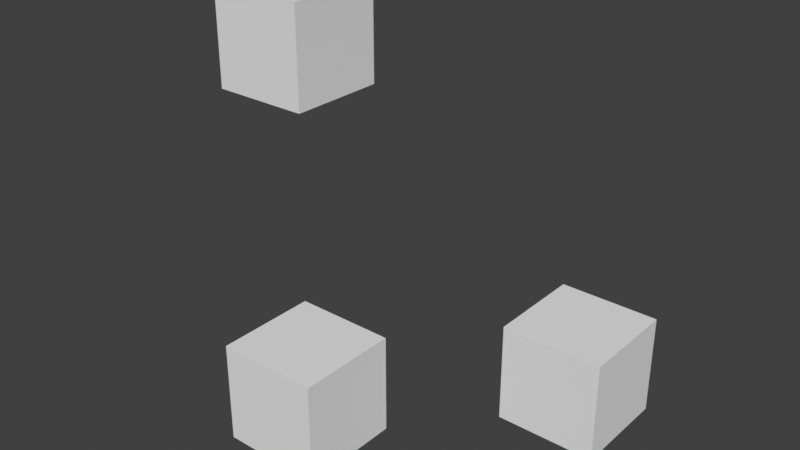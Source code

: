 # Source: Simple.blend  (saved by Blender 3.5.10; exported with 4.5.12 LTS)
import bpy
from mathutils import Matrix  # noqa: F401  (used for matrix-valued properties, if any)

bpy.ops.wm.read_factory_settings(use_empty=True)
scene = bpy.context.scene
scene.name = 'Scene'

# ---- collections
col_collection = bpy.data.collections.new('Collection'); scene.collection.children.link(col_collection)
col_rigidbodybones = bpy.data.collections.new('RigidBodyBones'); scene.collection.children.link(col_rigidbodybones)
col_rigidbodybones.hide_render = True
col_armature__container = bpy.data.collections.new('Armature [Container]'); col_rigidbodybones.children.link(col_armature__container)
col_armature__container.hide_render = True
col_armature__passives = bpy.data.collections.new('Armature [Passives]'); col_armature__container.children.link(col_armature__passives)
col_armature__passives.hide_render = True
col_armature__passives.hide_viewport = True
col_armature__origins = bpy.data.collections.new('Armature [Origins]'); col_armature__container.children.link(col_armature__origins)
col_armature__origins.hide_render = True
col_armature__origins.hide_viewport = True
col_armature__joints = bpy.data.collections.new('Armature [Joints]'); col_armature__container.children.link(col_armature__joints)
col_armature__joints.hide_render = True
col_armature__joints.hide_viewport = True
col_armature__actives = bpy.data.collections.new('Armature [Actives]'); col_armature__container.children.link(col_armature__actives)
col_armature__actives.hide_render = True
col_armature__actives.hide_viewport = True

# ---- world
world_world = bpy.data.worlds.new('World'); scene.world = world_world
world_world.use_nodes = True; world_world.node_tree.nodes.clear()
_N = world_world.node_tree.nodes; _L = world_world.node_tree.links
n0 = _N.new('ShaderNodeOutputWorld'); n0.name = 'World Output'; n0.location = (300, 300)
n1 = _N.new('ShaderNodeBackground'); n1.name = 'Background'; n1.location = (10, 300)
n1.inputs[0].default_value = (0.05088, 0.05088, 0.05088, 1.0)
_L.new(n1.outputs[0], n0.inputs[0])
n0.is_active_output = True
world_world.color = (0.05088, 0.05088, 0.05088)
world_world.use_sun_shadow = False
world_world.sun_shadow_jitter_overblur = 0.0

# ---- meshes
me_cube = bpy.data.meshes.new('Cube')
me_cube.from_pydata([(-0.1264, -0.1264, -0.1264), (-0.1264, -0.1264, 0.1264), (-0.1264, 0.1264, -0.1264), (-0.1264, 0.1264, 0.1264), (0.1264, -0.1264, -0.1264), (0.1264, -0.1264, 0.1264), (0.1264, 0.1264, -0.1264), (0.1264, 0.1264, 0.1264)], [], [(0, 1, 3, 2), (2, 3, 7, 6), (6, 7, 5, 4), (4, 5, 1, 0), (2, 6, 4, 0), (7, 3, 1, 5)])
_uv = me_cube.uv_layers.new(name='UVMap')
_uv.uv.foreach_set('vector', [0.375, 0.0, 0.625, 0.0, 0.625, 0.25, 0.375, 0.25, 0.375, 0.25, 0.625, 0.25, 0.625, 0.5, 0.375, 0.5, 0.375, 0.5, 0.625, 0.5, 0.625, 0.75, 0.375, 0.75, 0.375, 0.75, 0.625, 0.75, 0.625, 1.0, 0.375, 1.0, 0.125, 0.5, 0.375, 0.5, 0.375, 0.75, 0.125, 0.75, 0.625, 0.5, 0.875, 0.5, 0.875, 0.75, 0.625, 0.75])
me_cube.use_remesh_fix_poles = True
me_cube.use_remesh_preserve_attributes = False
me_cube.use_mirror_vertex_groups = False
me_cube.update()
me_cube_001 = bpy.data.meshes.new('Cube.001')
me_cube_001.from_pydata([(-0.1264, -0.1264, -0.1264), (-0.1264, -0.1264, 0.1264), (-0.1264, 0.1264, -0.1264), (-0.1264, 0.1264, 0.1264), (0.1264, -0.1264, -0.1264), (0.1264, -0.1264, 0.1264), (0.1264, 0.1264, -0.1264), (0.1264, 0.1264, 0.1264)], [], [(0, 1, 3, 2), (2, 3, 7, 6), (6, 7, 5, 4), (4, 5, 1, 0), (2, 6, 4, 0), (7, 3, 1, 5)])
_uv = me_cube_001.uv_layers.new(name='UVMap')
_uv.uv.foreach_set('vector', [0.375, 0.0, 0.625, 0.0, 0.625, 0.25, 0.375, 0.25, 0.375, 0.25, 0.625, 0.25, 0.625, 0.5, 0.375, 0.5, 0.375, 0.5, 0.625, 0.5, 0.625, 0.75, 0.375, 0.75, 0.375, 0.75, 0.625, 0.75, 0.625, 1.0, 0.375, 1.0, 0.125, 0.5, 0.375, 0.5, 0.375, 0.75, 0.125, 0.75, 0.625, 0.5, 0.875, 0.5, 0.875, 0.75, 0.625, 0.75])
me_cube_001.use_remesh_fix_poles = True
me_cube_001.use_remesh_preserve_attributes = False
me_cube_001.use_mirror_vertex_groups = False
me_cube_001.update()
me_cube_002 = bpy.data.meshes.new('Cube.002')
me_cube_002.from_pydata([(-0.1264, -0.1264, -0.1264), (-0.1264, -0.1264, 0.1264), (-0.1264, 0.1264, -0.1264), (-0.1264, 0.1264, 0.1264), (0.1264, -0.1264, -0.1264), (0.1264, -0.1264, 0.1264), (0.1264, 0.1264, -0.1264), (0.1264, 0.1264, 0.1264)], [], [(0, 1, 3, 2), (2, 3, 7, 6), (6, 7, 5, 4), (4, 5, 1, 0), (2, 6, 4, 0), (7, 3, 1, 5)])
_uv = me_cube_002.uv_layers.new(name='UVMap')
_uv.uv.foreach_set('vector', [0.375, 0.0, 0.625, 0.0, 0.625, 0.25, 0.375, 0.25, 0.375, 0.25, 0.625, 0.25, 0.625, 0.5, 0.375, 0.5, 0.375, 0.5, 0.625, 0.5, 0.625, 0.75, 0.375, 0.75, 0.375, 0.75, 0.625, 0.75, 0.625, 1.0, 0.375, 1.0, 0.125, 0.5, 0.375, 0.5, 0.375, 0.75, 0.125, 0.75, 0.625, 0.5, 0.875, 0.5, 0.875, 0.75, 0.625, 0.75])
me_cube_002.use_remesh_fix_poles = True
me_cube_002.use_remesh_preserve_attributes = False
me_cube_002.use_mirror_vertex_groups = False
me_cube_002.update()
me_bone__passive = bpy.data.meshes.new('Bone [Passive]')
me_bone__passive.from_pydata([(-0.1155, 0.1155, -0.5776), (-0.1155, 0.1155, 0.5776), (-0.1155, -0.1155, -0.5776), (-0.1155, -0.1155, 0.5776), (0.1155, 0.1155, -0.5776), (0.1155, 0.1155, 0.5776), (0.1155, -0.1155, -0.5776), (0.1155, -0.1155, 0.5776)], [], [(0, 1, 3, 2), (2, 3, 7, 6), (6, 7, 5, 4), (4, 5, 1, 0), (2, 6, 4, 0), (7, 3, 1, 5)])
me_bone__passive.update()
me_bone_001__passive = bpy.data.meshes.new('Bone.001 [Passive]')
me_bone_001__passive.from_pydata([(-0.1052, 0.1052, -0.5261), (-0.1052, 0.1052, 0.5261), (-0.1052, -0.1052, -0.5261), (-0.1052, -0.1052, 0.5261), (0.1052, 0.1052, -0.5261), (0.1052, 0.1052, 0.5261), (0.1052, -0.1052, -0.5261), (0.1052, -0.1052, 0.5261)], [], [(0, 1, 3, 2), (2, 3, 7, 6), (6, 7, 5, 4), (4, 5, 1, 0), (2, 6, 4, 0), (7, 3, 1, 5)])
me_bone_001__passive.update()
me_bone_002__active = bpy.data.meshes.new('Bone.002 [Active]')
me_bone_002__active.from_pydata([(-0.1117, 0.1117, -0.5585), (-0.1117, 0.1117, 0.5585), (-0.1117, -0.1117, -0.5585), (-0.1117, -0.1117, 0.5585), (0.1117, 0.1117, -0.5585), (0.1117, 0.1117, 0.5585), (0.1117, -0.1117, -0.5585), (0.1117, -0.1117, 0.5585)], [], [(0, 1, 3, 2), (2, 3, 7, 6), (6, 7, 5, 4), (4, 5, 1, 0), (2, 6, 4, 0), (7, 3, 1, 5)])
me_bone_002__active.update()
me_bone_003__active = bpy.data.meshes.new('Bone.003 [Active]')
me_bone_003__active.from_pydata([(-0.1313, 0.1313, -0.6563), (-0.1313, 0.1313, 0.6563), (-0.1313, -0.1313, -0.6563), (-0.1313, -0.1313, 0.6563), (0.1313, 0.1313, -0.6563), (0.1313, 0.1313, 0.6563), (0.1313, -0.1313, -0.6563), (0.1313, -0.1313, 0.6563)], [], [(0, 1, 3, 2), (2, 3, 7, 6), (6, 7, 5, 4), (4, 5, 1, 0), (2, 6, 4, 0), (7, 3, 1, 5)])
me_bone_003__active.update()
me_bone_004__active = bpy.data.meshes.new('Bone.004 [Active]')
me_bone_004__active.from_pydata([(-0.1227, 0.1227, -0.6134), (-0.1227, 0.1227, 0.6134), (-0.1227, -0.1227, -0.6134), (-0.1227, -0.1227, 0.6134), (0.1227, 0.1227, -0.6134), (0.1227, 0.1227, 0.6134), (0.1227, -0.1227, -0.6134), (0.1227, -0.1227, 0.6134)], [], [(0, 1, 3, 2), (2, 3, 7, 6), (6, 7, 5, 4), (4, 5, 1, 0), (2, 6, 4, 0), (7, 3, 1, 5)])
me_bone_004__active.update()
arm_armature = bpy.data.armatures.new('Armature')  # bones are not reproduced

# ---- objects
ob_armature = bpy.data.objects.new('Armature', arm_armature)
ob_cube = bpy.data.objects.new('Cube', me_cube)
ob_cube_001 = bpy.data.objects.new('Cube.001', me_cube_001)
ob_cube_002 = bpy.data.objects.new('Cube.002', me_cube_002)
ob_bone__passive = bpy.data.objects.new('Bone [Passive]', me_bone__passive)
ob_bone_001__passive = bpy.data.objects.new('Bone.001 [Passive]', me_bone_001__passive)
ob_bone__origin = bpy.data.objects.new('Bone [Origin]', None)
ob_bone_001__origin = bpy.data.objects.new('Bone.001 [Origin]', None)
ob_bone_002__origin = bpy.data.objects.new('Bone.002 [Origin]', None)
ob_bone_003__origin = bpy.data.objects.new('Bone.003 [Origin]', None)
ob_bone_004__origin = bpy.data.objects.new('Bone.004 [Origin]', None)
ob_bone_002__head = bpy.data.objects.new('Bone.002 [Head]', None)
ob_bone_001__head = bpy.data.objects.new('Bone.001 [Head]', None)
ob_bone__head = bpy.data.objects.new('Bone [Head]', None)
ob_bone_003__head = bpy.data.objects.new('Bone.003 [Head]', None)
ob_bone_004__head = bpy.data.objects.new('Bone.004 [Head]', None)
ob_bone_002__active = bpy.data.objects.new('Bone.002 [Active]', me_bone_002__active)
ob_bone_003__active = bpy.data.objects.new('Bone.003 [Active]', me_bone_003__active)
ob_bone_004__active = bpy.data.objects.new('Bone.004 [Active]', me_bone_004__active)

# ---- transforms, parenting, visibility, modifiers, constraints
ob_armature.location = (0.0, 0.0, 0.0)
ob_armature.lineart.crease_threshold = 0.0
ob_cube.location = (-0.2516, 1.211, 0.9434)
ob_cube.lineart.crease_threshold = 0.0
ob_cube_001.location = (0.01431, 0.9372, 0.2231)
ob_cube_001.lineart.crease_threshold = 0.0
ob_cube_002.location = (0.4504, 1.39, 0.2297)
ob_cube_002.lineart.crease_threshold = 0.0
ob_bone__passive.parent = ob_armature
ob_bone__passive.location = (0.0, -0.5776, 0.0)
ob_bone__passive.rotation_euler = (1.571, -0.0, 0.0)
ob_bone__passive.hide_render = True
ob_bone__passive.display_type = 'BOUNDS'
ob_bone__passive.show_bounds = True
ob_bone__passive.show_in_front = True
ob_bone__passive.display.show_shadows = False
ob_bone_001__passive.parent = ob_armature
ob_bone_001__passive.location = (0.0, -0.5261, 0.0)
ob_bone_001__passive.rotation_euler = (1.571, -0.0, 0.0)
ob_bone_001__passive.hide_render = True
ob_bone_001__passive.display_type = 'BOUNDS'
ob_bone_001__passive.show_bounds = True
ob_bone_001__passive.show_in_front = True
ob_bone_001__passive.display.show_shadows = False
ob_bone__origin.parent = ob_bone__passive
ob_bone__origin.location = (0.0, 0.0, 0.0)
ob_bone__origin.rotation_euler = (-1.571, 0.0, 0.0)
ob_bone__origin.empty_display_type = 'ARROWS'
ob_bone__origin.empty_display_size = 0.05776
ob_bone__origin.hide_render = True
ob_bone__origin.show_in_front = True
ob_bone__origin.display.show_shadows = False
ob_bone_001__origin.parent = ob_bone_001__passive
ob_bone_001__origin.location = (0.0, 0.0, 0.0)
ob_bone_001__origin.rotation_euler = (-1.571, 0.0, 0.0)
ob_bone_001__origin.empty_display_type = 'ARROWS'
ob_bone_001__origin.empty_display_size = 0.05261
ob_bone_001__origin.hide_render = True
ob_bone_001__origin.show_in_front = True
ob_bone_001__origin.display.show_shadows = False
ob_bone_002__origin.parent = ob_bone_002__active
ob_bone_002__origin.location = (0.0, 0.0, 0.0)
ob_bone_002__origin.rotation_euler = (-1.571, 0.0, 0.0)
ob_bone_002__origin.empty_display_type = 'ARROWS'
ob_bone_002__origin.empty_display_size = 0.05585
ob_bone_002__origin.hide_render = True
ob_bone_002__origin.show_in_front = True
ob_bone_002__origin.display.show_shadows = False
ob_bone_003__origin.parent = ob_bone_003__active
ob_bone_003__origin.location = (0.0, 0.0, 0.0)
ob_bone_003__origin.rotation_euler = (-1.571, 0.0, 0.0)
ob_bone_003__origin.empty_display_type = 'ARROWS'
ob_bone_003__origin.empty_display_size = 0.06563
ob_bone_003__origin.hide_render = True
ob_bone_003__origin.show_in_front = True
ob_bone_003__origin.display.show_shadows = False
ob_bone_004__origin.parent = ob_bone_004__active
ob_bone_004__origin.location = (0.0, 0.0, 0.0)
ob_bone_004__origin.rotation_euler = (-1.571, 0.0, 0.0)
ob_bone_004__origin.empty_display_type = 'ARROWS'
ob_bone_004__origin.empty_display_size = 0.06134
ob_bone_004__origin.hide_render = True
ob_bone_004__origin.show_in_front = True
ob_bone_004__origin.display.show_shadows = False
ob_bone_002__head.parent = ob_bone_001__head
ob_bone_002__head.matrix_parent_inverse = Matrix(((0.9861, 0.04922, 0.1588, -0.3629), (-0.1652, 0.3972, 0.9028, -1.06), (-0.01863, -0.9164, 0.3998, -0.479), (-0.0, 0.0, -0.0, 1.0)))
ob_bone_002__head.location = (2.98e-08, 0.4179, 2.156)
ob_bone_002__head.rotation_mode = 'QUATERNION'
ob_bone_002__head.rotation_quaternion = (0.9892, 8.979e-16, 4.707e-09, 0.1464)
ob_bone_002__head.empty_display_size = 0.0001
ob_bone_002__head.hide_viewport = True
ob_bone_002__head.hide_render = True
ob_bone_001__head.parent = ob_bone__head
ob_bone_001__head.matrix_parent_inverse = Matrix(((0.9442, 1.524e-07, 0.3293, -0.5613), (-0.3293, 1.786e-08, 0.9442, 0.07343), (1.277e-07, -1.0, 5.242e-08, -7.682e-08), (-0.0, 0.0, -0.0, 1.0)))
ob_bone_001__head.location = (0.1738, 8.608e-09, 1.206)
ob_bone_001__head.rotation_mode = 'QUATERNION'
ob_bone_001__head.rotation_quaternion = (0.8341, 0.5452, -0.05317, 0.06426)
ob_bone_001__head.scale = (1.0, 1.0, 1.0)
ob_bone_001__head.empty_display_size = 0.0001
ob_bone_001__head.hide_viewport = True
ob_bone_001__head.hide_render = True
ob_bone__head.parent = ob_armature
ob_bone__head.location = (0.5542, 0.0, 0.1155)
ob_bone__head.rotation_mode = 'QUATERNION'
ob_bone__head.rotation_quaternion = (0.6972, 0.6972, -0.1181, 0.1181)
ob_bone__head.empty_display_size = 0.0001
ob_bone__head.hide_viewport = True
ob_bone__head.hide_render = True
ob_bone_003__head.parent = ob_bone_002__head
ob_bone_003__head.matrix_parent_inverse = Matrix(((0.9571, 0.2897, -4.485e-08, -0.121), (-0.2897, 0.9571, 4.471e-08, -0.4), (-4.429e-08, 1.773e-08, 1.0, -2.156), (-0.0, 0.0, -0.0, 1.0)))
ob_bone_003__head.location = (-0.3235, 1.487, 2.156)
ob_bone_003__head.rotation_mode = 'QUATERNION'
ob_bone_003__head.rotation_quaternion = (0.9354, -0.3531, 0.0077, 0.01747)
ob_bone_003__head.empty_display_size = 0.0001
ob_bone_003__head.hide_viewport = True
ob_bone_003__head.hide_render = True
ob_bone_004__head.parent = ob_bone_003__head
ob_bone_004__head.matrix_parent_inverse = Matrix(((0.9993, 0.02725, -0.02674, 0.3404), (-0.03813, 0.75, -0.6603, 0.2961), (0.002064, 0.6608, 0.7505, -2.6), (-0.0, -0.0, -0.0, 1.0)))
ob_bone_004__head.location = (-0.3736, 2.471, 1.29)
ob_bone_004__head.rotation_mode = 'QUATERNION'
ob_bone_004__head.rotation_quaternion = (0.8175, -0.5393, -0.114, -0.1667)
ob_bone_004__head.scale = (1.0, 1.0, 1.0)
ob_bone_004__head.empty_display_size = 0.0001
ob_bone_004__head.hide_viewport = True
ob_bone_004__head.hide_render = True
ob_bone_002__active.parent = ob_bone_002__head
ob_bone_002__active.location = (0.0, 0.5585, 0.0)
ob_bone_002__active.rotation_euler = (1.571, -0.0, 0.0)
ob_bone_002__active.hide_render = True
ob_bone_002__active.display_type = 'BOUNDS'
ob_bone_002__active.show_bounds = True
ob_bone_002__active.show_in_front = True
ob_bone_002__active.display.show_shadows = False
ob_bone_003__active.parent = ob_bone_003__head
ob_bone_003__active.location = (0.0, 0.6563, 0.0)
ob_bone_003__active.rotation_euler = (1.571, -0.0, 0.0)
ob_bone_003__active.hide_render = True
ob_bone_003__active.display_type = 'BOUNDS'
ob_bone_003__active.show_bounds = True
ob_bone_003__active.show_in_front = True
ob_bone_003__active.display.show_shadows = False
ob_bone_004__active.parent = ob_bone_004__head
ob_bone_004__active.location = (0.0, 0.6134, 0.0)
ob_bone_004__active.rotation_euler = (1.571, -0.0, 0.0)
ob_bone_004__active.hide_render = True
ob_bone_004__active.display_type = 'BOUNDS'
ob_bone_004__active.show_bounds = True
ob_bone_004__active.show_in_front = True
ob_bone_004__active.display.show_shadows = False

# ---- collection membership
col_collection.objects.link(ob_armature)
col_collection.objects.link(ob_cube)
col_collection.objects.link(ob_cube_001)
col_collection.objects.link(ob_cube_002)
col_armature__passives.objects.link(ob_bone__passive)
col_armature__passives.objects.link(ob_bone_001__passive)
col_armature__origins.objects.link(ob_bone__origin)
col_armature__origins.objects.link(ob_bone_001__origin)
col_armature__origins.objects.link(ob_bone_002__origin)
col_armature__origins.objects.link(ob_bone_003__origin)
col_armature__origins.objects.link(ob_bone_004__origin)
col_armature__joints.objects.link(ob_bone_002__head)
col_armature__joints.objects.link(ob_bone_001__head)
col_armature__joints.objects.link(ob_bone__head)
col_armature__joints.objects.link(ob_bone_003__head)
col_armature__joints.objects.link(ob_bone_004__head)
col_armature__actives.objects.link(ob_bone_002__active)
col_armature__actives.objects.link(ob_bone_003__active)
col_armature__actives.objects.link(ob_bone_004__active)

# ---- scene / render settings (as saved in the file)
scene.frame_start = 1; scene.frame_end = 250; scene.frame_set(1)
scene.render.engine = 'BLENDER_EEVEE_NEXT'
scene.render.image_settings.file_format = 'FFMPEG'
scene.render.image_settings.color_mode = 'RGB'
scene.render.image_settings.compression = 100
scene.render.resolution_x = 1280
scene.render.resolution_y = 720
scene.cycles.use_denoising = False
scene.cycles.samples = 128
scene.cycles.sampling_pattern = 'TABULATED_SOBOL'
scene.cycles.use_adaptive_sampling = False
scene.cycles.use_light_tree = False
scene.view_settings.view_transform = 'Standard'
bpy.context.view_layer.update()

# ---- added for rendering (the .blend has no active camera and no usable light): camera, sun
cam_auto = bpy.data.cameras.new('AutoCamera')
cam_auto.lens = 50.0
cam_auto.sensor_width = 36.0
cam_auto.clip_end = 1000.0
ob_auto_camera = bpy.data.objects.new('AutoCamera', cam_auto)
scene.collection.objects.link(ob_auto_camera)
ob_auto_camera.location = (1.51974, -0.540854, 1.71955)
ob_auto_camera.rotation_euler = (1.09748, -7.21219e-08, 0.694738)
scene.camera = ob_auto_camera
light_auto_sun = bpy.data.lights.new('AutoSun', 'SUN')
light_auto_sun.energy = 3.0
light_auto_sun.angle = 0.0523599
ob_auto_sun = bpy.data.objects.new('AutoSun', light_auto_sun)
scene.collection.objects.link(ob_auto_sun)
ob_auto_sun.rotation_euler = (0.872665, 0.174533, 0.523599)
bpy.context.view_layer.update()
